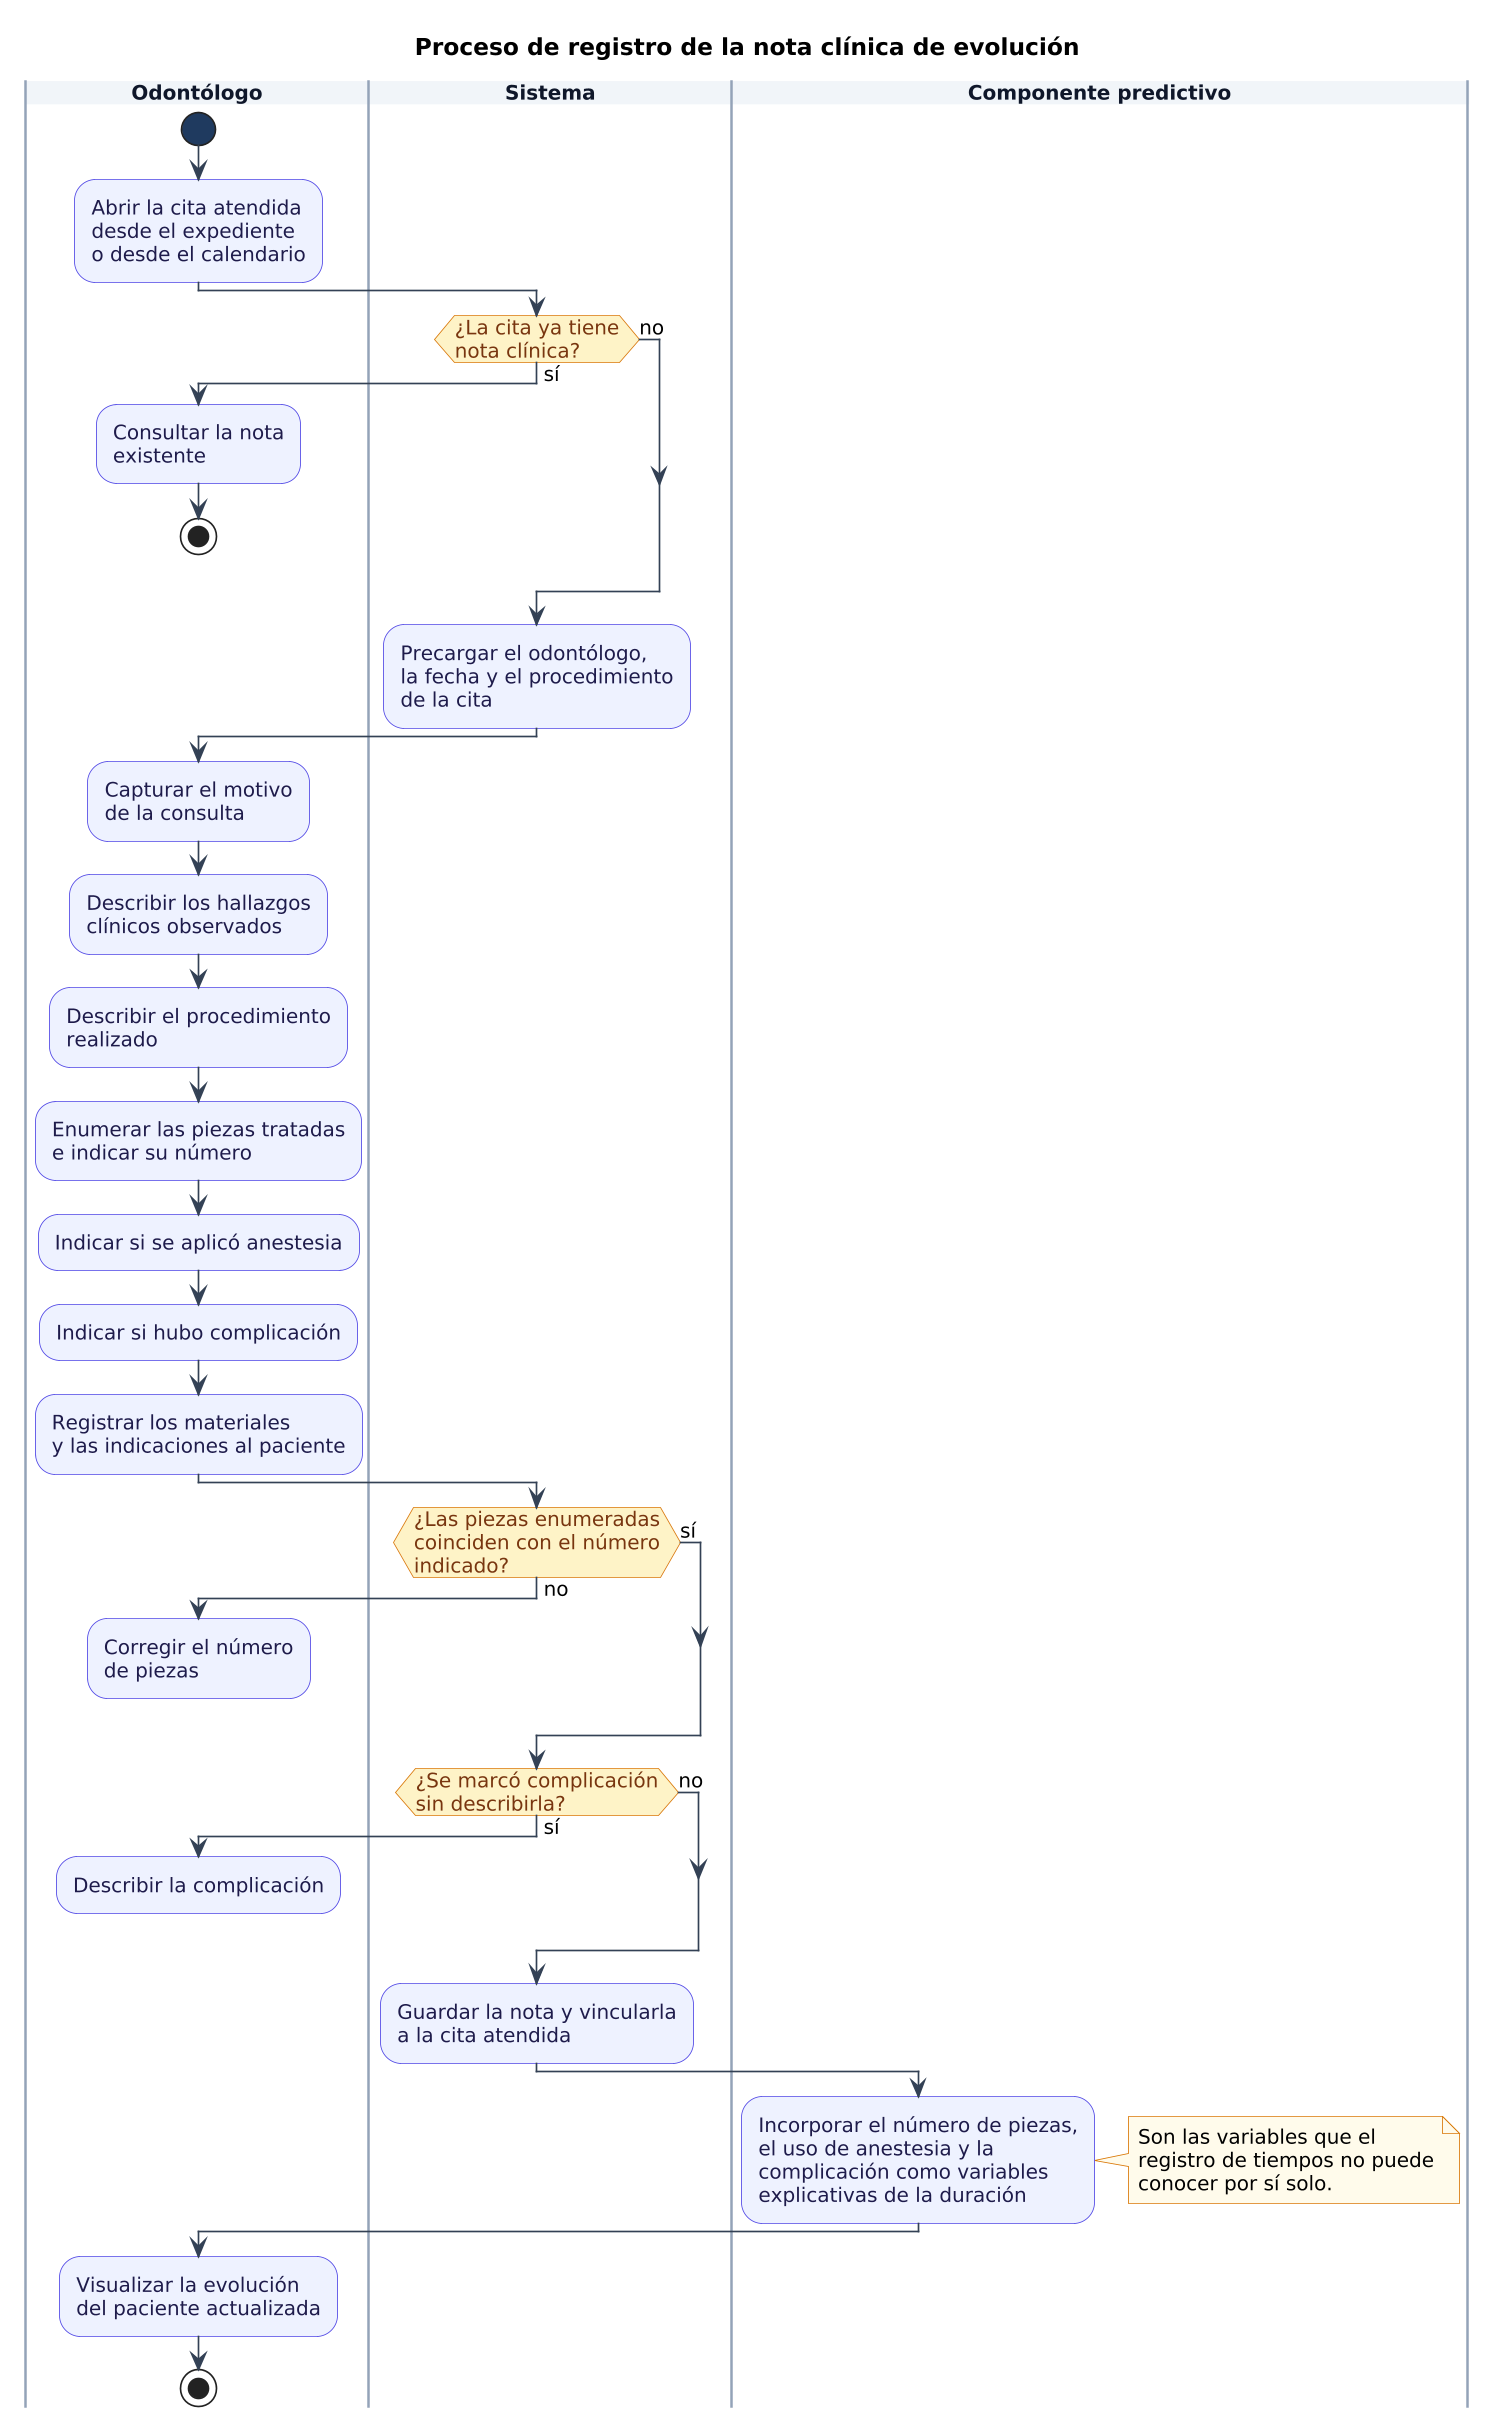

The diagram above was rendered by PlantUML. Its source (embedded in the PNG):
@startuml
title Proceso de registro de la nota clínica de evolución

skinparam shadowing false
skinparam backgroundColor white
skinparam defaultFontName Arial
skinparam defaultFontSize 12
skinparam ArrowColor #334155
skinparam ActivityBackgroundColor #EEF2FF
skinparam ActivityBorderColor #4F46E5
skinparam ActivityFontColor #1E1B4B
skinparam ActivityDiamondBackgroundColor #FEF3C7
skinparam ActivityDiamondBorderColor #D97706
skinparam ActivityDiamondFontColor #78350F
skinparam ActivityStartColor #1F3A5F
skinparam ActivityEndColor #991B1B
skinparam NoteBackgroundColor #FFFBEB
skinparam NoteBorderColor #D97706
skinparam swimlaneBorderColor #94A3B8
skinparam swimlaneTitleBackgroundColor #F1F5F9
skinparam swimlaneTitleFontColor #0F172A
skinparam swimlaneTitleFontStyle bold
skinparam dpi 160

|Odontólogo|
start
:Abrir la cita atendida
desde el expediente
o desde el calendario;
|Sistema|
if (¿La cita ya tiene
nota clínica?) then (sí)
  |Odontólogo|
  :Consultar la nota
  existente;
  stop
else (no)
endif
|Sistema|
:Precargar el odontólogo,
la fecha y el procedimiento
de la cita;
|Odontólogo|
:Capturar el motivo
de la consulta;
:Describir los hallazgos
clínicos observados;
:Describir el procedimiento
realizado;
:Enumerar las piezas tratadas
e indicar su número;
:Indicar si se aplicó anestesia;
:Indicar si hubo complicación;
:Registrar los materiales
y las indicaciones al paciente;
|Sistema|
if (¿Las piezas enumeradas
coinciden con el número
indicado?) then (no)
  |Odontólogo|
  :Corregir el número
  de piezas;
  detach
else (sí)
endif
|Sistema|
if (¿Se marcó complicación
sin describirla?) then (sí)
  |Odontólogo|
  :Describir la complicación;
  detach
else (no)
endif
|Sistema|
:Guardar la nota y vincularla
a la cita atendida;
|Componente predictivo|
:Incorporar el número de piezas,
el uso de anestesia y la
complicación como variables
explicativas de la duración;
note right
  Son las variables que el
  registro de tiempos no puede
  conocer por sí solo.
end note
|Odontólogo|
:Visualizar la evolución
del paciente actualizada;
stop
@enduml